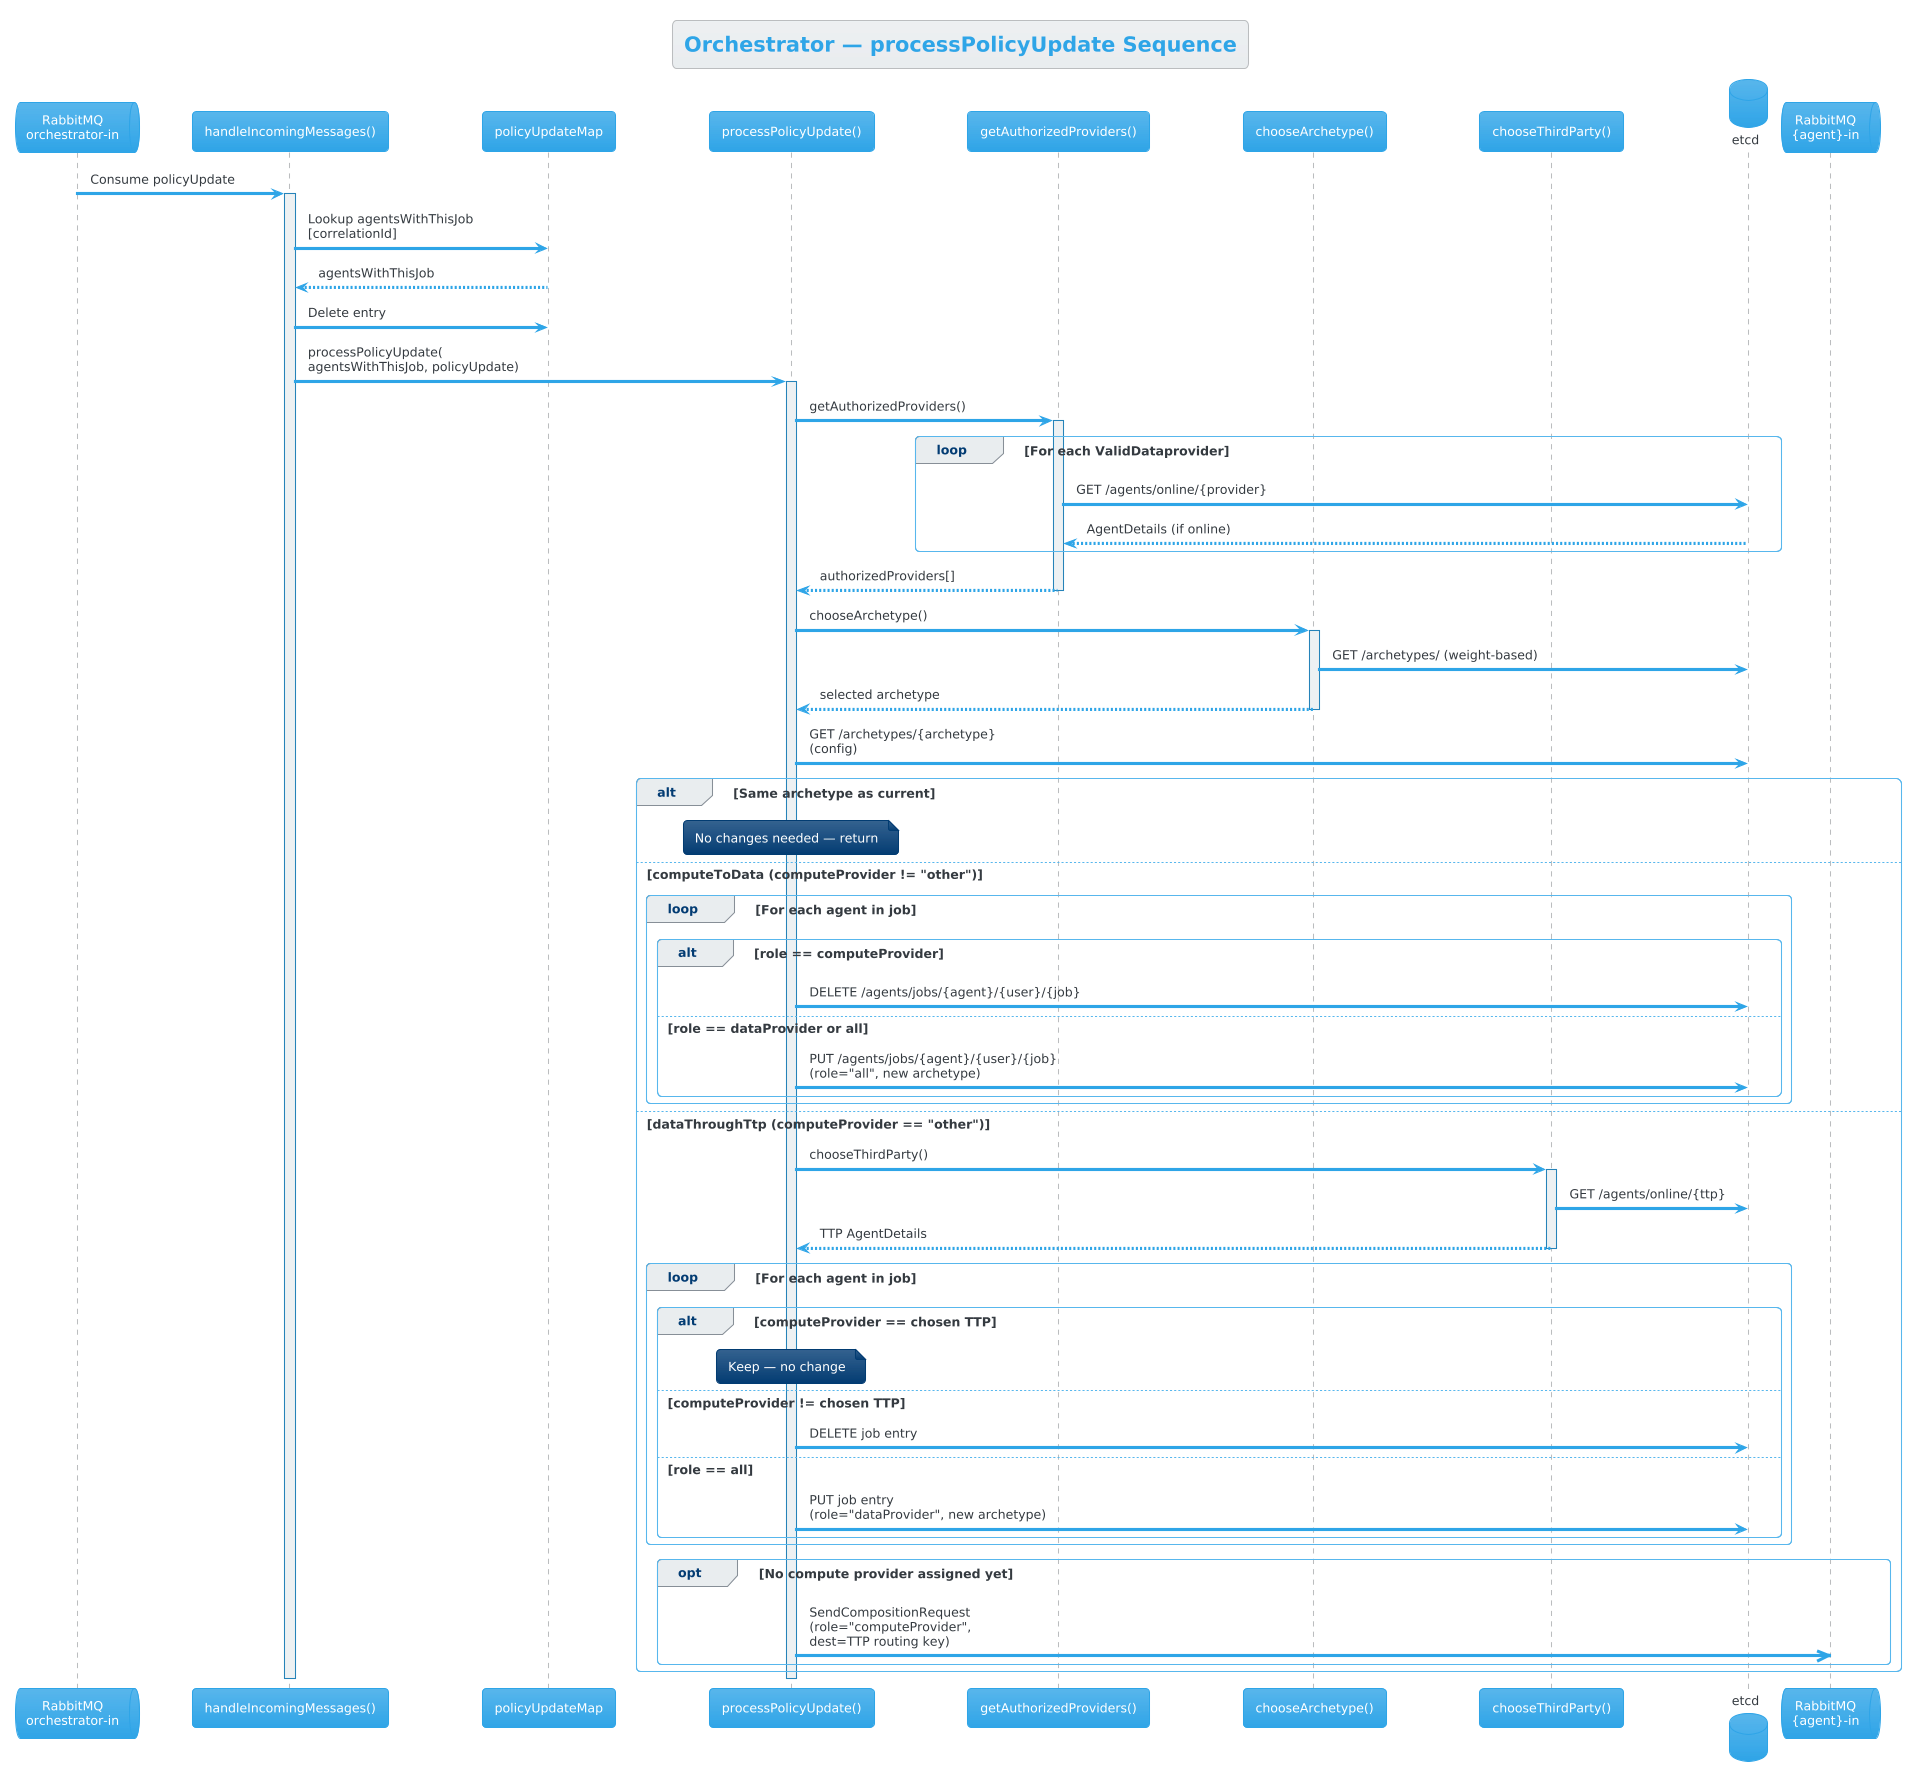

The diagram above was rendered by PlantUML. Its source (embedded in the PNG):
@startuml Sequence - Orchestrator Process
!theme cerulean

title Orchestrator — processPolicyUpdate Sequence

queue "RabbitMQ\norchestrator-in" as MQ_Orch
participant "handleIncomingMessages()" as Router
participant "policyUpdateMap" as Map
participant "processPolicyUpdate()" as Process
participant "getAuthorizedProviders()" as AuthProv
participant "chooseArchetype()" as ChooseArch
participant "chooseThirdParty()" as ChooseTTP
database "etcd" as etcd
queue "RabbitMQ\n{agent}-in" as MQ_Agent

MQ_Orch -> Router : Consume policyUpdate
activate Router

Router -> Map : Lookup agentsWithThisJob\n[correlationId]
Map --> Router : agentsWithThisJob
Router -> Map : Delete entry

Router -> Process : processPolicyUpdate(\nagentsWithThisJob, policyUpdate)
activate Process

Process -> AuthProv : getAuthorizedProviders()
activate AuthProv
loop For each ValidDataprovider
    AuthProv -> etcd : GET /agents/online/{provider}
    etcd --> AuthProv : AgentDetails (if online)
end
AuthProv --> Process : authorizedProviders[]
deactivate AuthProv

Process -> ChooseArch : chooseArchetype()
activate ChooseArch
ChooseArch -> etcd : GET /archetypes/ (weight-based)
ChooseArch --> Process : selected archetype
deactivate ChooseArch

Process -> etcd : GET /archetypes/{archetype}\n(config)

alt Same archetype as current
    note over Process : No changes needed — return
else computeToData (computeProvider != "other")
    loop For each agent in job
        alt role == computeProvider
            Process -> etcd : DELETE /agents/jobs/{agent}/{user}/{job}
        else role == dataProvider or all
            Process -> etcd : PUT /agents/jobs/{agent}/{user}/{job}\n(role="all", new archetype)
        end
    end
else dataThroughTtp (computeProvider == "other")
    Process -> ChooseTTP : chooseThirdParty()
    activate ChooseTTP
    ChooseTTP -> etcd : GET /agents/online/{ttp}
    ChooseTTP --> Process : TTP AgentDetails
    deactivate ChooseTTP

    loop For each agent in job
        alt computeProvider == chosen TTP
            note over Process : Keep — no change
        else computeProvider != chosen TTP
            Process -> etcd : DELETE job entry
        else role == all
            Process -> etcd : PUT job entry\n(role="dataProvider", new archetype)
        end
    end

    opt No compute provider assigned yet
        Process ->> MQ_Agent : SendCompositionRequest\n(role="computeProvider",\ndest=TTP routing key)
    end
end

deactivate Process
deactivate Router

@enduml